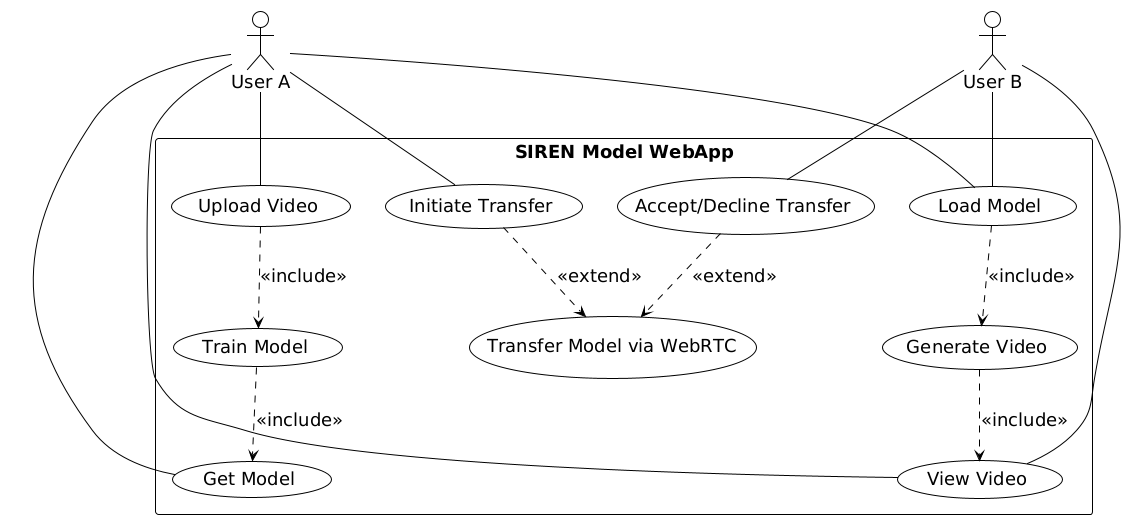

The diagram above was rendered by PlantUML. Its source (embedded in the PNG):
@startuml
!theme plain
top to bottom direction
skinparam packageStyle rectangle
skinparam defaultFontSize 18
skinparam usecaseFontSize 18
skinparam actorFontSize 18

actor "User A" as UserA
actor "User B" as UserB
rectangle "SIREN Model WebApp" {
  ' Model Training Related Use Cases
  usecase "Upload Video" as UC1
  usecase "Train Model" as UC2
  usecase "Get Model" as UC3
  
  ' Model Inference Related Use Cases
  usecase "Load Model" as UC4
  usecase "Generate Video" as UC5
  usecase "View Video" as UC6
  
  ' File Transfer Related Use Cases
  usecase "Initiate Transfer" as UC7
  usecase "Accept/Decline Transfer" as UC8
  usecase "Transfer Model via WebRTC" as UC9
  
  ' Relationships between use cases
  UC1 ..> UC2 : <<include>>
  UC2 ..> UC3 : <<include>>
  
  UC4 ..> UC5 : <<include>>
  UC5 ..> UC6 : <<include>>
  
  UC7 ..> UC9 : <<extend>>
  UC8 ..> UC9 : <<extend>>
}
' User A interactions
UserA -- UC1
UserA -- UC3
UserA -- UC4
UserA -- UC6
UserA -- UC7
' User B interactions
UserB -- UC8
UserB -- UC4
UserB -- UC6
@enduml